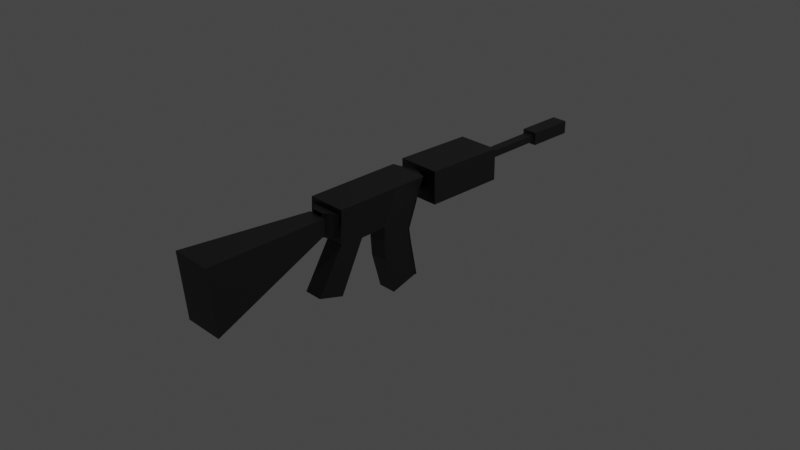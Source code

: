 # Source: Gun.blend  (saved by Blender 2.91.10; exported with 4.5.12 LTS)
import bpy
from mathutils import Matrix  # noqa: F401  (used for matrix-valued properties, if any)

bpy.ops.wm.read_factory_settings(use_empty=True)
scene = bpy.context.scene
scene.name = 'Scene'

# ---- collections
col_collection = bpy.data.collections.new('Collection'); scene.collection.children.link(col_collection)

# ---- materials (node trees are filled in below, after node groups)
mat_material = bpy.data.materials.new('Material')
mat_material.alpha_threshold = 0.0
mat_material.use_transparent_shadow = False
mat_material.line_color = (0.0, 0.0, 0.0, 1.0)

# ---- material node trees
mat_material.use_nodes = True; mat_material.node_tree.nodes.clear()
_N = mat_material.node_tree.nodes; _L = mat_material.node_tree.links
n0 = _N.new('ShaderNodeOutputMaterial'); n0.name = 'Material Output'; n0.location = (300, 300)
n1 = _N.new('ShaderNodeBsdfPrincipled'); n1.name = 'Principled BSDF'; n1.location = (10, 300)
n1.distribution = 'GGX'
n1.subsurface_method = 'BURLEY'
n1.inputs[0].default_value = (0.007194, 0.007194, 0.007194, 1.0)
n1.inputs[2].default_value = 0.4
n1.inputs[3].default_value = 1.45
n1.inputs[27].default_value = (0.0, 0.0, 0.0, 1.0)
n1.inputs[28].default_value = 1.0
_L.new(n1.outputs[0], n0.inputs[0])
n0.is_active_output = True

# ---- world
world_world = bpy.data.worlds.new('World'); scene.world = world_world
world_world.use_nodes = True; world_world.node_tree.nodes.clear()
_N = world_world.node_tree.nodes; _L = world_world.node_tree.links
n0 = _N.new('ShaderNodeOutputWorld'); n0.name = 'World Output'; n0.location = (300, 300)
n1 = _N.new('ShaderNodeBackground'); n1.name = 'Background'; n1.location = (10, 300)
n1.inputs[0].default_value = (0.05088, 0.05088, 0.05088, 1.0)
_L.new(n1.outputs[0], n0.inputs[0])
n0.is_active_output = True
world_world.color = (0.05088, 0.05088, 0.05088)
world_world.use_sun_shadow = False
world_world.sun_shadow_jitter_overblur = 0.0

# ---- cameras
cam_camera = bpy.data.cameras.new('Camera')
cam_camera.clip_end = 100.0
cam_camera.ortho_scale = 7.314

# ---- lights
light_light = bpy.data.lights.new('Light', 'POINT')
light_light.transmission_factor = 0.0
light_light.energy = 1000.0
light_light.shadow_soft_size = 0.1
light_light.shadow_maximum_resolution = 0.006
light_light.use_absolute_resolution = True

# ---- meshes
me_cube = bpy.data.meshes.new('Cube')
me_cube.from_pydata([(0.216, 0.1221, 0.5002), (0.1035, 0.1349, 0.1983), (0.216, -0.9423, 0.4809), (0.216, -0.9551, 0.1278), (0.216, -0.2327, 0.4938), (0.216, -0.5875, 0.4873), (0.1035, -0.5918, 0.02958), (0.1035, -0.2925, 0.04026), (0.216, -0.8371, 0.4828), (0.1035, -0.8602, 0.03461), (0.1035, -0.8574, -0.5223), (0.1035, -1.145, -0.4403), (0.1035, 0.1401, -0.6417), (0.1035, -0.172, -0.7421), (0.1035, -0.2835, -0.3445), (0.1035, 0.06059, -0.2473), (0.1035, 0.03367, -0.08218), (0.1035, -0.3008, -0.1265), (0.216, 0.1221, 0.5002), (0.1035, 0.1349, 0.1983), (0.216, 0.1221, 0.5002), (0.1035, 0.1349, 0.1983), (-0.01112, 0.2575, 0.4555), (-0.01112, 0.266, 0.2543), (0.2352, 0.2664, 0.5148), (0.2352, 0.2699, 0.1502), (0.2352, 1.154, 0.5079), (0.2352, 1.157, 0.1561), (0.1242, 1.154, 0.4429), (0.1242, 1.157, 0.2211), (0.1242, 1.212, 0.4435), (0.1242, 1.214, 0.2216), (0.05223, 1.214, 0.2941), (0.05223, 1.213, 0.371), (0.05223, 1.981, 0.3034), (0.05223, 1.98, 0.3803), (0.08669, 1.982, 0.2701), (0.08669, 1.98, 0.4136), (0.08669, 2.5, 0.2735), (0.08669, 2.499, 0.417), (0.1811, -0.9442, 0.4302), (0.1811, -0.9533, 0.1786), (0.06153, -1.052, 0.4341), (0.06153, -1.062, 0.1825), (0.1081, -1.06, 0.2212), (0.1081, -1.054, 0.3954), (0.2277, -2.395, -0.2932), (0.2277, -2.466, 0.4386), (-0.1125, 0.1349, 0.1983), (0.0, -0.9423, 0.4809), (0.0, -0.9551, 0.1278), (0.0, 0.1221, 0.5002), (0.0, -0.2925, 0.04026), (0.0, -0.5918, 0.02958), (0.0, -0.2327, 0.4938), (0.0, -0.5875, 0.4873), (0.0, -0.8602, 0.03461), (0.0, -0.8371, 0.4828), (0.0, -0.8574, -0.5223), (0.0, -1.145, -0.4403), (-0.1125, 0.1401, -0.6417), (0.0, -0.172, -0.7421), (-0.1125, 0.06059, -0.2473), (0.0, -0.2835, -0.3445), (0.0, -0.3008, -0.1265), (-0.1125, 0.03367, -0.08218), (-0.1125, 0.1349, 0.1983), (0.0, 0.1221, 0.5002), (-0.1125, 0.1349, 0.1983), (0.0, 0.1221, 0.5002), (0.0, 0.266, 0.2543), (0.0, 0.2575, 0.4555), (0.0, 0.2699, 0.1502), (0.0, 0.2664, 0.5148), (0.0, 1.157, 0.1561), (0.0, 1.154, 0.5079), (0.0, 1.157, 0.2211), (0.0, 1.154, 0.4429), (0.0, 1.214, 0.2216), (0.0, 1.212, 0.4435), (0.0, 1.213, 0.371), (0.0, 1.214, 0.2941), (0.0, 1.98, 0.3803), (0.0, 1.981, 0.3034), (0.0, 1.98, 0.4136), (0.0, 1.982, 0.2701), (0.0, 2.499, 0.417), (0.0, 2.5, 0.2735), (0.0, -0.9442, 0.4302), (0.0, -0.9533, 0.1786), (0.0, -1.052, 0.4341), (0.0, -1.062, 0.1825), (0.0, -1.06, 0.2212), (0.0, -1.054, 0.3954), (0.0, -2.395, -0.2932), (0.0, -2.466, 0.4386)], [(90, 92), (91, 93)], [(3, 2, 40, 41), (56, 9, 3, 50), (9, 8, 2, 3), (0, 1, 19, 18), (1, 0, 4, 7), (7, 4, 5, 6), (15, 14, 13, 12), (52, 7, 6, 53), (6, 5, 8, 9), (6, 9, 11, 10), (58, 10, 11, 59), (53, 6, 10, 58), (60, 12, 13, 61), (62, 15, 12, 60), (65, 16, 15, 62), (16, 17, 14, 15), (1, 7, 17, 16), (48, 1, 16, 65), (51, 0, 18, 67), (69, 20, 22, 71), (67, 18, 20, 69), (18, 19, 21, 20), (20, 21, 23, 22), (71, 22, 24, 73), (22, 23, 25, 24), (75, 26, 28, 77), (73, 24, 26, 75), (24, 25, 27, 26), (26, 27, 29, 28), (77, 28, 30, 79), (28, 29, 31, 30), (35, 34, 36, 37), (33, 32, 34, 35), (80, 33, 35, 82), (82, 35, 37, 84), (37, 36, 38, 39), (84, 37, 39, 86), (50, 3, 41, 89), (89, 41, 43, 91), (41, 40, 42, 43), (92, 44, 46, 94), (95, 94, 46, 47), (44, 45, 47, 46), (45, 93, 95, 47), (2, 49, 88, 40), (40, 88, 90, 42), (39, 38, 87, 86), (34, 83, 85, 36), (36, 85, 87, 38), (32, 81, 83, 34), (29, 76, 78, 31), (27, 74, 76, 29), (23, 70, 72, 25), (25, 72, 74, 27), (21, 68, 70, 23), (19, 66, 68, 21), (1, 48, 66, 19), (7, 52, 64, 17), (17, 64, 63, 14), (14, 63, 61, 13), (9, 56, 59, 11), (5, 55, 57, 8), (4, 54, 55, 5), (0, 51, 54, 4), (8, 57, 49, 2), (31, 78, 80, 33, 32, 81, 79, 30)])
_uv = me_cube.uv_layers.new(name='UVMap')
_uv.uv.foreach_set('vector', [0.375, 0.75, 0.625, 0.75, 0.625, 0.75, 0.375, 0.75, 0.25, 0.7253, 0.375, 0.7253, 0.375, 0.75, 0.25, 0.75, 0.375, 0.7253, 0.625, 0.7253, 0.625, 0.75, 0.375, 0.75, 0.625, 0.5, 0.375, 0.5, 0.375, 0.5, 0.625, 0.5, 0.375, 0.5, 0.625, 0.5, 0.625, 0.5833, 0.375, 0.5833, 0.375, 0.5833, 0.625, 0.5833, 0.625, 0.6667, 0.375, 0.6667, 0.375, 0.5, 0.375, 0.5833, 0.375, 0.5833, 0.375, 0.5, 0.25, 0.5833, 0.375, 0.5833, 0.375, 0.6667, 0.25, 0.6667, 0.375, 0.6667, 0.625, 0.6667, 0.625, 0.7253, 0.375, 0.7253, 0.375, 0.6667, 0.375, 0.7253, 0.375, 0.7253, 0.375, 0.6667, 0.25, 0.6667, 0.375, 0.6667, 0.375, 0.7253, 0.25, 0.7253, 0.25, 0.6667, 0.375, 0.6667, 0.375, 0.6667, 0.25, 0.6667, 0.25, 0.5, 0.375, 0.5, 0.375, 0.5833, 0.25, 0.5833, 0.375, 0.375, 0.375, 0.5, 0.375, 0.5, 0.375, 0.375, 0.375, 0.375, 0.375, 0.5, 0.375, 0.5, 0.375, 0.375, 0.375, 0.5, 0.375, 0.5833, 0.375, 0.5833, 0.375, 0.5, 0.375, 0.5, 0.375, 0.5833, 0.375, 0.5833, 0.375, 0.5, 0.375, 0.375, 0.375, 0.5, 0.375, 0.5, 0.375, 0.375, 0.75, 0.5, 0.625, 0.5, 0.625, 0.5, 0.75, 0.5, 0.75, 0.5, 0.625, 0.5, 0.625, 0.5, 0.75, 0.5, 0.75, 0.5, 0.625, 0.5, 0.625, 0.5, 0.75, 0.5, 0.625, 0.5, 0.375, 0.5, 0.375, 0.5, 0.625, 0.5, 0.625, 0.5, 0.375, 0.5, 0.375, 0.5, 0.625, 0.5, 0.75, 0.5, 0.625, 0.5, 0.625, 0.5, 0.75, 0.5, 0.625, 0.5, 0.375, 0.5, 0.375, 0.5, 0.625, 0.5, 0.75, 0.5, 0.625, 0.5, 0.625, 0.5, 0.75, 0.5, 0.75, 0.5, 0.625, 0.5, 0.625, 0.5, 0.75, 0.5, 0.625, 0.5, 0.375, 0.5, 0.375, 0.5, 0.625, 0.5, 0.625, 0.5, 0.375, 0.5, 0.375, 0.5, 0.625, 0.5, 0.75, 0.5, 0.625, 0.5, 0.625, 0.5, 0.75, 0.5, 0.625, 0.5, 0.375, 0.5, 0.375, 0.5, 0.625, 0.5, 0.375, 0.25, 0.625, 0.25, 0.625, 0.25, 0.375, 0.25, 0.375, 0.25, 0.625, 0.25, 0.625, 0.25, 0.375, 0.25, 0.375, 0.375, 0.375, 0.25, 0.375, 0.25, 0.375, 0.375, 0.375, 0.375, 0.375, 0.25, 0.375, 0.25, 0.375, 0.375, 0.375, 0.25, 0.625, 0.25, 0.625, 0.25, 0.375, 0.25, 0.375, 0.375, 0.375, 0.25, 0.375, 0.25, 0.375, 0.375, 0.25, 0.75, 0.375, 0.75, 0.375, 0.75, 0.25, 0.75, 0.25, 0.75, 0.375, 0.75, 0.375, 0.75, 0.25, 0.75, 0.375, 0.75, 0.625, 0.75, 0.625, 0.75, 0.375, 0.75, 0.75, 0.75, 0.875, 0.75, 0.875, 0.75, 0.75, 0.75, 0.375, 0.875, 0.625, 0.875, 0.625, 1.0, 0.375, 1.0, 0.625, 0.0, 0.375, 0.0, 0.375, 0.0, 0.625, 0.0, 0.125, 0.75, 0.25, 0.75, 0.25, 0.75, 0.125, 0.75, 0.625, 0.75, 0.75, 0.75, 0.75, 0.75, 0.625, 0.75, 0.625, 0.75, 0.75, 0.75, 0.75, 0.75, 0.625, 0.75, 0.375, 0.25, 0.625, 0.25, 0.625, 0.375, 0.375, 0.375, 0.875, 0.5, 0.75, 0.5, 0.75, 0.5, 0.875, 0.5, 0.875, 0.5, 0.75, 0.5, 0.75, 0.5, 0.875, 0.5, 0.875, 0.5, 0.75, 0.5, 0.75, 0.5, 0.875, 0.5, 0.375, 0.5, 0.375, 0.375, 0.375, 0.375, 0.375, 0.5, 0.375, 0.5, 0.375, 0.375, 0.375, 0.375, 0.375, 0.5, 0.375, 0.5, 0.375, 0.375, 0.375, 0.375, 0.375, 0.5, 0.375, 0.5, 0.375, 0.375, 0.375, 0.375, 0.375, 0.5, 0.375, 0.5, 0.375, 0.375, 0.375, 0.375, 0.375, 0.5, 0.375, 0.5, 0.375, 0.375, 0.375, 0.375, 0.375, 0.5, 0.375, 0.5, 0.375, 0.375, 0.375, 0.375, 0.375, 0.5, 0.375, 0.5833, 0.25, 0.5833, 0.25, 0.5833, 0.375, 0.5833, 0.375, 0.5833, 0.25, 0.5833, 0.25, 0.5833, 0.375, 0.5833, 0.375, 0.5833, 0.25, 0.5833, 0.25, 0.5833, 0.375, 0.5833, 0.375, 0.7253, 0.25, 0.7253, 0.25, 0.7253, 0.375, 0.7253, 0.625, 0.6667, 0.75, 0.6667, 0.75, 0.7253, 0.625, 0.7253, 0.625, 0.5833, 0.75, 0.5833, 0.75, 0.6667, 0.625, 0.6667, 0.625, 0.5, 0.75, 0.5, 0.75, 0.5833, 0.625, 0.5833, 0.625, 0.7253, 0.75, 0.7253, 0.75, 0.75, 0.625, 0.75, 0.375, 0.5, 0.375, 0.375, 0.375, 0.375, 0.375, 0.25, 0.625, 0.25, 0.75, 0.5, 0.75, 0.5, 0.625, 0.5])
me_cube.materials.append(mat_material)
me_cube.use_remesh_preserve_volume = False
me_cube.use_remesh_preserve_attributes = False
me_cube.use_mirror_vertex_groups = False
me_cube.update()

# ---- objects
ob_cube = bpy.data.objects.new('Cube', me_cube)
ob_light = bpy.data.objects.new('Light', light_light)
ob_camera = bpy.data.objects.new('Camera', cam_camera)

# ---- transforms, parenting, visibility, modifiers, constraints
ob_cube.location = (0.0, 0.0, 0.0)
ob_cube.lock_rotations_4d = False
ob_cube.empty_display_type = 'ARROWS'
ob_cube.lineart.crease_threshold = 0.0
_m = ob_cube.modifiers.new('Mirror', 'MIRROR')
ob_light.location = (4.076, 1.005, 5.904)
ob_light.rotation_euler = (0.6503, 0.05522, 1.866)
ob_light.lock_rotations_4d = False
ob_light.empty_display_type = 'ARROWS'
ob_light.color = (0.0, 0.0, 0.0, 0.0)
ob_light.lineart.crease_threshold = 0.0
ob_camera.location = (7.359, -6.926, 4.958)
ob_camera.rotation_euler = (1.109, 0.0, 0.8149)
ob_camera.lock_rotations_4d = False
ob_camera.empty_display_type = 'ARROWS'
ob_camera.color = (0.0, 0.0, 0.0, 0.0)
ob_camera.display_type = 'WIRE'
ob_camera.lineart.crease_threshold = 0.0

# ---- collection membership
col_collection.objects.link(ob_cube)
col_collection.objects.link(ob_light)
col_collection.objects.link(ob_camera)

# ---- scene / render settings (as saved in the file)
scene.camera = ob_camera
scene.frame_start = 1; scene.frame_end = 250; scene.frame_set(1)
scene.render.engine = 'BLENDER_EEVEE_NEXT'
scene.cycles.use_denoising = False
scene.cycles.samples = 128
scene.cycles.sampling_pattern = 'TABULATED_SOBOL'
scene.cycles.use_adaptive_sampling = False
scene.cycles.use_light_tree = False
scene.view_settings.view_transform = 'Filmic'
bpy.context.view_layer.update()
